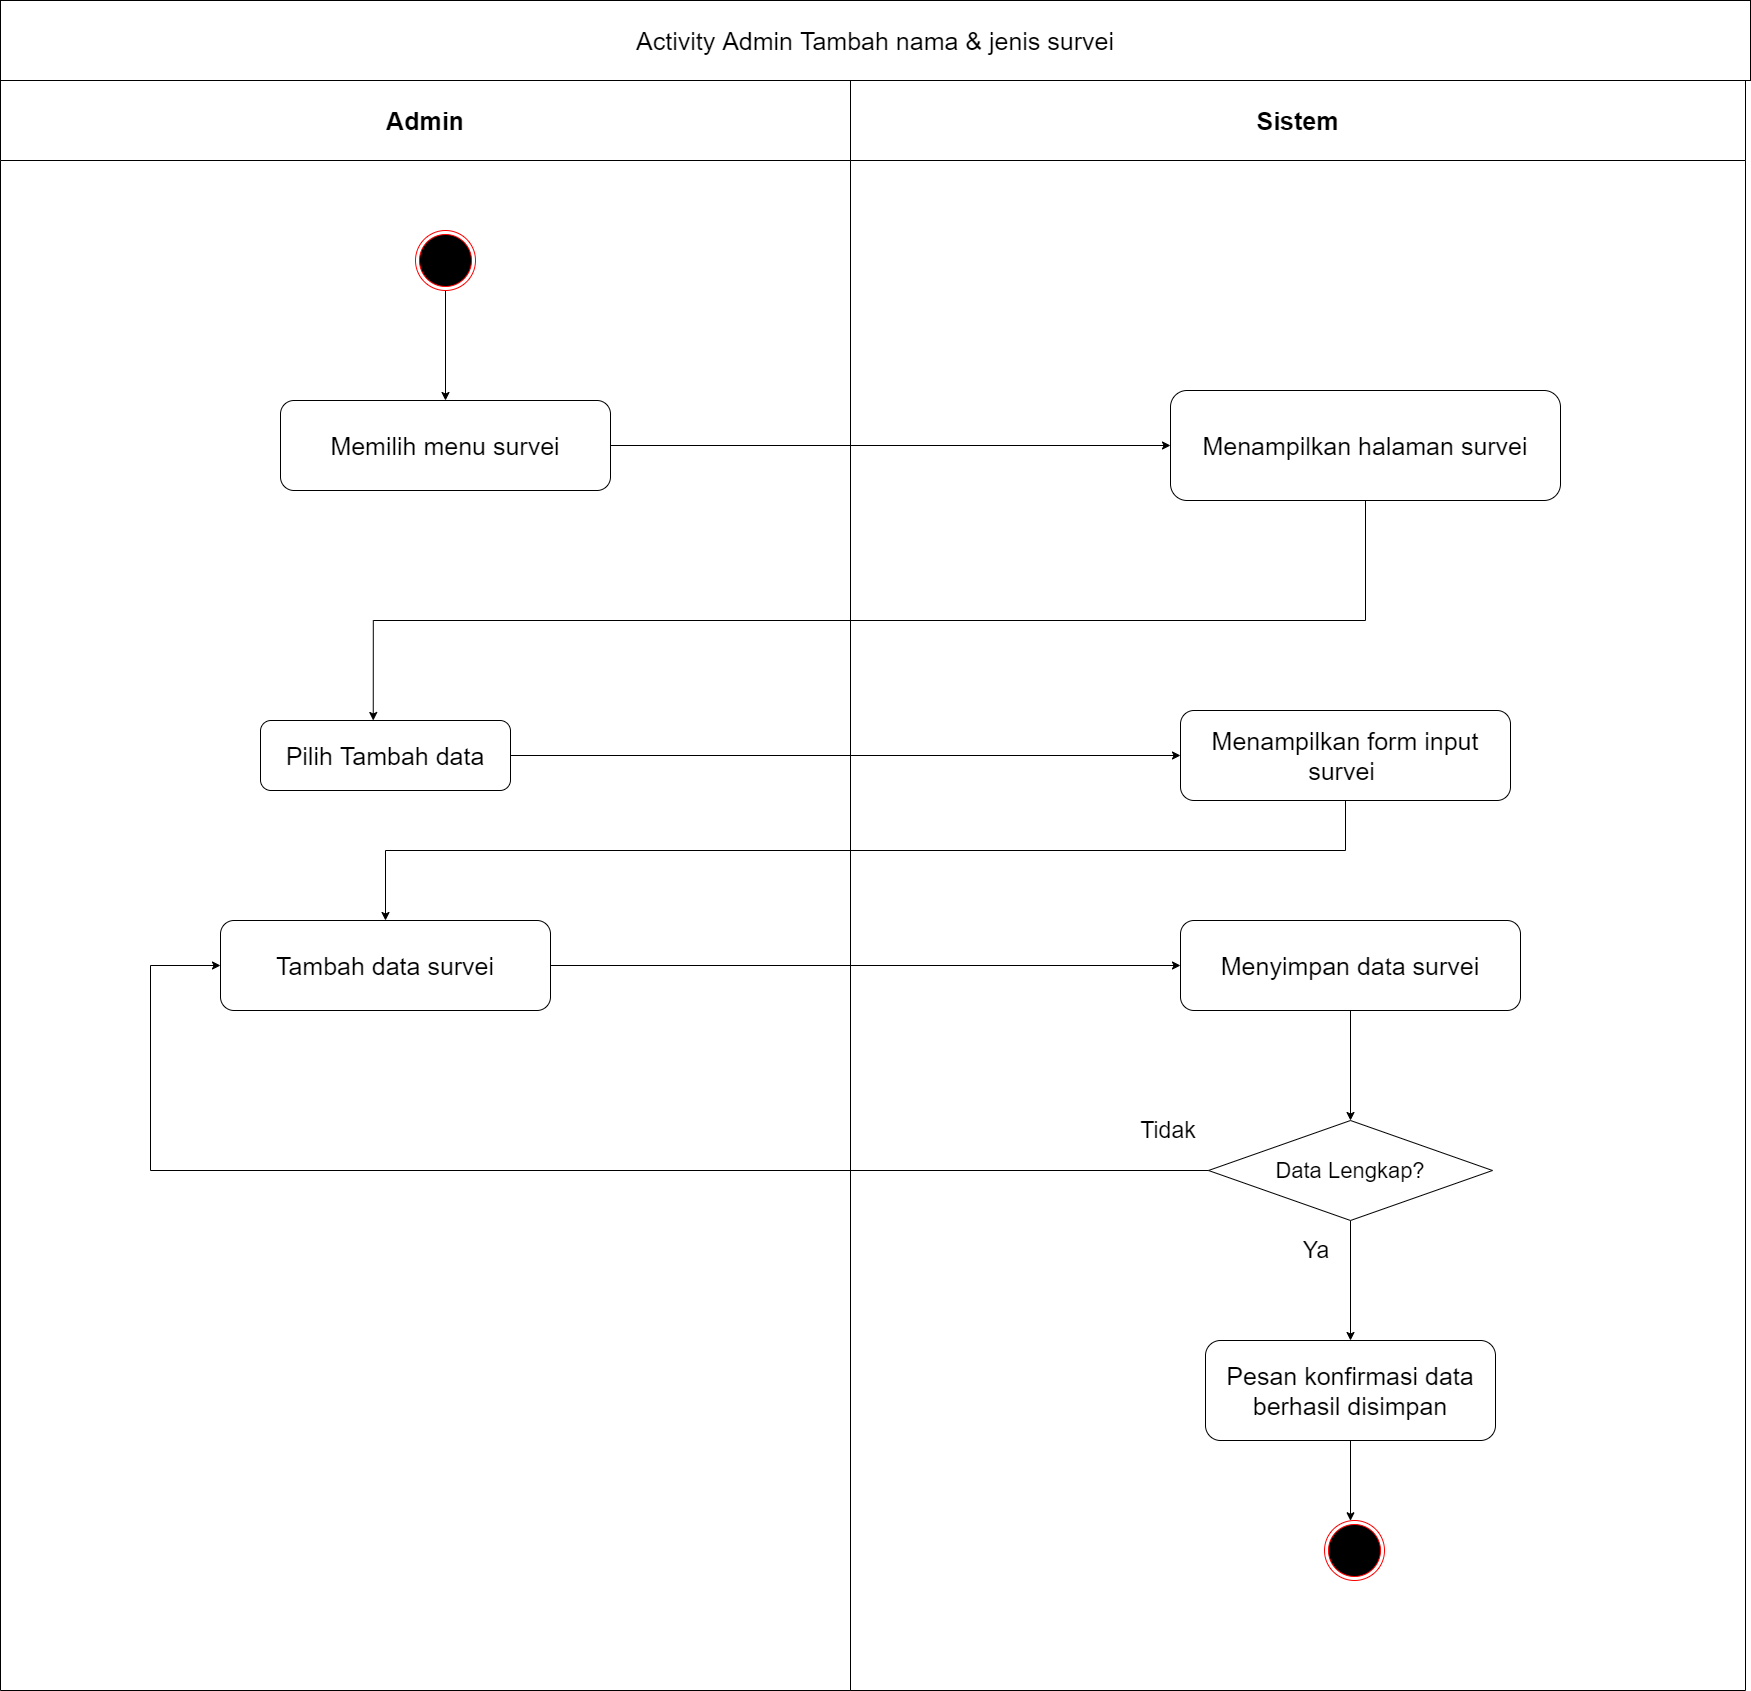

The diagram above was exported from draw.io. Its source (the exported page's mxGraphModel, read from the mxfile embedded in the PNG):
<mxGraphModel dx="852" dy="494" grid="1" gridSize="10" guides="1" tooltips="1" connect="1" arrows="1" fold="1" page="1" pageScale="1" pageWidth="1000" pageHeight="1000" math="0" shadow="0">
  <root>
    <mxCell id="hy6j9GZcIzqTajPcYqKA-0" />
    <mxCell id="hy6j9GZcIzqTajPcYqKA-1" parent="hy6j9GZcIzqTajPcYqKA-0" />
    <mxCell id="hy6j9GZcIzqTajPcYqKA-2" value="Admin" style="swimlane;whiteSpace=wrap;startSize=80;fontSize=25;" parent="hy6j9GZcIzqTajPcYqKA-1" vertex="1">
      <mxGeometry x="160" y="160" width="850" height="1610" as="geometry" />
    </mxCell>
    <mxCell id="hy6j9GZcIzqTajPcYqKA-3" style="edgeStyle=orthogonalEdgeStyle;rounded=0;orthogonalLoop=1;jettySize=auto;html=1;entryX=0.5;entryY=0;entryDx=0;entryDy=0;fontSize=25;" parent="hy6j9GZcIzqTajPcYqKA-2" source="hy6j9GZcIzqTajPcYqKA-4" target="hy6j9GZcIzqTajPcYqKA-5" edge="1">
      <mxGeometry relative="1" as="geometry" />
    </mxCell>
    <mxCell id="hy6j9GZcIzqTajPcYqKA-4" value="" style="ellipse;html=1;shape=endState;fillColor=#000000;strokeColor=#ff0000;fontSize=25;" parent="hy6j9GZcIzqTajPcYqKA-2" vertex="1">
      <mxGeometry x="415" y="150" width="60" height="60" as="geometry" />
    </mxCell>
    <mxCell id="hy6j9GZcIzqTajPcYqKA-5" value="Memilih menu survei" style="rounded=1;whiteSpace=wrap;html=1;fontSize=25;" parent="hy6j9GZcIzqTajPcYqKA-2" vertex="1">
      <mxGeometry x="280" y="320" width="330" height="90" as="geometry" />
    </mxCell>
    <mxCell id="hy6j9GZcIzqTajPcYqKA-24" value="Pilih Tambah data" style="rounded=1;whiteSpace=wrap;html=1;fontSize=25;" parent="hy6j9GZcIzqTajPcYqKA-2" vertex="1">
      <mxGeometry x="260" y="640" width="250" height="70" as="geometry" />
    </mxCell>
    <mxCell id="hy6j9GZcIzqTajPcYqKA-39" value="Tambah data survei" style="rounded=1;whiteSpace=wrap;html=1;fontSize=25;" parent="hy6j9GZcIzqTajPcYqKA-2" vertex="1">
      <mxGeometry x="220" y="840" width="330" height="90" as="geometry" />
    </mxCell>
    <mxCell id="hy6j9GZcIzqTajPcYqKA-12" value="Sistem" style="swimlane;whiteSpace=wrap;startSize=80;fontSize=25;" parent="hy6j9GZcIzqTajPcYqKA-1" vertex="1">
      <mxGeometry x="1010" y="160" width="895" height="1610" as="geometry" />
    </mxCell>
    <mxCell id="hy6j9GZcIzqTajPcYqKA-22" value="Menampilkan halaman survei" style="rounded=1;whiteSpace=wrap;html=1;fontSize=25;" parent="hy6j9GZcIzqTajPcYqKA-12" vertex="1">
      <mxGeometry x="320" y="310" width="390" height="110" as="geometry" />
    </mxCell>
    <mxCell id="hy6j9GZcIzqTajPcYqKA-38" value="Menampilkan form input survei&amp;nbsp;" style="rounded=1;whiteSpace=wrap;html=1;fontSize=25;" parent="hy6j9GZcIzqTajPcYqKA-12" vertex="1">
      <mxGeometry x="330" y="630" width="330" height="90" as="geometry" />
    </mxCell>
    <mxCell id="hy6j9GZcIzqTajPcYqKA-64" style="edgeStyle=orthogonalEdgeStyle;rounded=0;orthogonalLoop=1;jettySize=auto;html=1;entryX=0.5;entryY=0;entryDx=0;entryDy=0;" parent="hy6j9GZcIzqTajPcYqKA-12" source="hy6j9GZcIzqTajPcYqKA-54" target="hy6j9GZcIzqTajPcYqKA-57" edge="1">
      <mxGeometry relative="1" as="geometry" />
    </mxCell>
    <mxCell id="hy6j9GZcIzqTajPcYqKA-54" value="Menyimpan data survei" style="rounded=1;whiteSpace=wrap;html=1;fontSize=25;" parent="hy6j9GZcIzqTajPcYqKA-12" vertex="1">
      <mxGeometry x="330" y="840" width="340" height="90" as="geometry" />
    </mxCell>
    <mxCell id="uR5fdjY_KU8SPu0nOuJa-2" style="edgeStyle=orthogonalEdgeStyle;rounded=0;orthogonalLoop=1;jettySize=auto;html=1;" parent="hy6j9GZcIzqTajPcYqKA-12" source="hy6j9GZcIzqTajPcYqKA-57" target="hy6j9GZcIzqTajPcYqKA-59" edge="1">
      <mxGeometry relative="1" as="geometry" />
    </mxCell>
    <mxCell id="hy6j9GZcIzqTajPcYqKA-57" value="&lt;font style=&quot;font-size: 22px&quot;&gt;Data Lengkap?&lt;/font&gt;" style="rhombus;whiteSpace=wrap;html=1;" parent="hy6j9GZcIzqTajPcYqKA-12" vertex="1">
      <mxGeometry x="358" y="1040" width="284" height="100" as="geometry" />
    </mxCell>
    <mxCell id="hy6j9GZcIzqTajPcYqKA-69" style="edgeStyle=orthogonalEdgeStyle;rounded=0;orthogonalLoop=1;jettySize=auto;html=1;" parent="hy6j9GZcIzqTajPcYqKA-12" source="hy6j9GZcIzqTajPcYqKA-59" target="hy6j9GZcIzqTajPcYqKA-68" edge="1">
      <mxGeometry relative="1" as="geometry">
        <Array as="points">
          <mxPoint x="504" y="1320" />
          <mxPoint x="504" y="1320" />
        </Array>
      </mxGeometry>
    </mxCell>
    <mxCell id="hy6j9GZcIzqTajPcYqKA-59" value="Pesan konfirmasi data berhasil disimpan" style="rounded=1;whiteSpace=wrap;html=1;fontSize=25;" parent="hy6j9GZcIzqTajPcYqKA-12" vertex="1">
      <mxGeometry x="355" y="1260" width="290" height="100" as="geometry" />
    </mxCell>
    <mxCell id="hy6j9GZcIzqTajPcYqKA-68" value="" style="ellipse;html=1;shape=endState;fillColor=#000000;strokeColor=#ff0000;fontSize=25;" parent="hy6j9GZcIzqTajPcYqKA-12" vertex="1">
      <mxGeometry x="474" y="1440" width="60" height="60" as="geometry" />
    </mxCell>
    <mxCell id="3SVUAJxJWW9O6caTRrFY-1" value="&lt;font style=&quot;font-size: 23px&quot;&gt;Ya&lt;/font&gt;" style="text;html=1;strokeColor=none;fillColor=none;align=center;verticalAlign=middle;whiteSpace=wrap;rounded=0;" parent="hy6j9GZcIzqTajPcYqKA-12" vertex="1">
      <mxGeometry x="426" y="1150" width="80" height="40" as="geometry" />
    </mxCell>
    <mxCell id="uR5fdjY_KU8SPu0nOuJa-4" value="&lt;font style=&quot;font-size: 23px&quot;&gt;Tidak&lt;/font&gt;" style="text;html=1;strokeColor=none;fillColor=none;align=center;verticalAlign=middle;whiteSpace=wrap;rounded=0;" parent="hy6j9GZcIzqTajPcYqKA-12" vertex="1">
      <mxGeometry x="278" y="1030" width="80" height="40" as="geometry" />
    </mxCell>
    <mxCell id="hy6j9GZcIzqTajPcYqKA-17" value="&lt;font style=&quot;font-size: 25px&quot;&gt;Activity Admin Tambah nama &amp;amp; jenis survei&lt;/font&gt;" style="rounded=0;whiteSpace=wrap;html=1;" parent="hy6j9GZcIzqTajPcYqKA-1" vertex="1">
      <mxGeometry x="160" y="80" width="1750" height="80" as="geometry" />
    </mxCell>
    <mxCell id="hy6j9GZcIzqTajPcYqKA-32" style="edgeStyle=orthogonalEdgeStyle;rounded=0;orthogonalLoop=1;jettySize=auto;html=1;entryX=0;entryY=0.5;entryDx=0;entryDy=0;" parent="hy6j9GZcIzqTajPcYqKA-1" source="hy6j9GZcIzqTajPcYqKA-5" target="hy6j9GZcIzqTajPcYqKA-22" edge="1">
      <mxGeometry relative="1" as="geometry" />
    </mxCell>
    <mxCell id="hy6j9GZcIzqTajPcYqKA-40" style="edgeStyle=orthogonalEdgeStyle;rounded=0;orthogonalLoop=1;jettySize=auto;html=1;" parent="hy6j9GZcIzqTajPcYqKA-1" source="hy6j9GZcIzqTajPcYqKA-24" target="hy6j9GZcIzqTajPcYqKA-38" edge="1">
      <mxGeometry relative="1" as="geometry" />
    </mxCell>
    <mxCell id="hy6j9GZcIzqTajPcYqKA-56" style="edgeStyle=orthogonalEdgeStyle;rounded=0;orthogonalLoop=1;jettySize=auto;html=1;entryX=0;entryY=0.5;entryDx=0;entryDy=0;" parent="hy6j9GZcIzqTajPcYqKA-1" source="hy6j9GZcIzqTajPcYqKA-39" target="hy6j9GZcIzqTajPcYqKA-54" edge="1">
      <mxGeometry relative="1" as="geometry" />
    </mxCell>
    <mxCell id="uR5fdjY_KU8SPu0nOuJa-0" style="edgeStyle=orthogonalEdgeStyle;rounded=0;orthogonalLoop=1;jettySize=auto;html=1;entryX=0.451;entryY=0;entryDx=0;entryDy=0;entryPerimeter=0;" parent="hy6j9GZcIzqTajPcYqKA-1" source="hy6j9GZcIzqTajPcYqKA-22" target="hy6j9GZcIzqTajPcYqKA-24" edge="1">
      <mxGeometry relative="1" as="geometry">
        <Array as="points">
          <mxPoint x="1525" y="700" />
          <mxPoint x="533" y="700" />
        </Array>
      </mxGeometry>
    </mxCell>
    <mxCell id="uR5fdjY_KU8SPu0nOuJa-3" style="edgeStyle=orthogonalEdgeStyle;rounded=0;orthogonalLoop=1;jettySize=auto;html=1;entryX=0;entryY=0.5;entryDx=0;entryDy=0;" parent="hy6j9GZcIzqTajPcYqKA-1" source="hy6j9GZcIzqTajPcYqKA-57" target="hy6j9GZcIzqTajPcYqKA-39" edge="1">
      <mxGeometry relative="1" as="geometry">
        <Array as="points">
          <mxPoint x="310" y="1250" />
          <mxPoint x="310" y="1045" />
        </Array>
      </mxGeometry>
    </mxCell>
    <mxCell id="uR5fdjY_KU8SPu0nOuJa-5" style="edgeStyle=orthogonalEdgeStyle;rounded=0;orthogonalLoop=1;jettySize=auto;html=1;entryX=0.5;entryY=0;entryDx=0;entryDy=0;" parent="hy6j9GZcIzqTajPcYqKA-1" source="hy6j9GZcIzqTajPcYqKA-38" target="hy6j9GZcIzqTajPcYqKA-39" edge="1">
      <mxGeometry relative="1" as="geometry">
        <Array as="points">
          <mxPoint x="1505" y="930" />
          <mxPoint x="545" y="930" />
        </Array>
      </mxGeometry>
    </mxCell>
  </root>
</mxGraphModel>